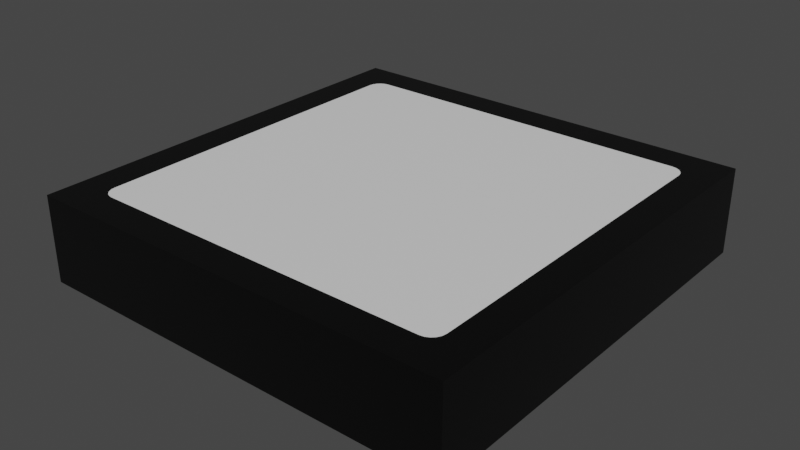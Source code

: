 # Source: Road_Tile.blend  (saved by Blender 2.91.10; exported with 4.5.12 LTS)
import bpy
from mathutils import Matrix  # noqa: F401  (used for matrix-valued properties, if any)

bpy.ops.wm.read_factory_settings(use_empty=True)
scene = bpy.context.scene
scene.name = 'Scene'

# ---- collections
col_collection = bpy.data.collections.new('Collection'); scene.collection.children.link(col_collection)

# ---- materials (node trees are filled in below, after node groups)
mat_grey = bpy.data.materials.new('Grey')
mat_grey.use_transparent_shadow = False
mat_road = bpy.data.materials.new('Road')
mat_road.alpha_threshold = 0.0
mat_road.use_transparent_shadow = False
mat_road.diffuse_color = (0.0, 0.0, 0.0, 1.0)
mat_road.line_color = (0.0, 0.0, 0.0, 1.0)

# ---- material node trees
mat_grey.use_nodes = True; mat_grey.node_tree.nodes.clear()
_N = mat_grey.node_tree.nodes; _L = mat_grey.node_tree.links
n0 = _N.new('ShaderNodeBsdfPrincipled'); n0.name = 'Principled BSDF'; n0.location = (10, 300)
n0.distribution = 'GGX'
n0.subsurface_method = 'BURLEY'
n0.inputs[3].default_value = 1.45
n0.inputs[27].default_value = (0.0, 0.0, 0.0, 1.0)
n0.inputs[28].default_value = 1.0
n1 = _N.new('ShaderNodeOutputMaterial'); n1.name = 'Material Output'; n1.location = (300, 300)
_L.new(n0.outputs[0], n1.inputs[0])
n1.is_active_output = True
mat_road.use_nodes = True; mat_road.node_tree.nodes.clear()
_N = mat_road.node_tree.nodes; _L = mat_road.node_tree.links
n0 = _N.new('ShaderNodeOutputMaterial'); n0.name = 'Material Output'; n0.location = (300, 300)
n1 = _N.new('ShaderNodeBsdfPrincipled'); n1.name = 'Principled BSDF'; n1.location = (10, 300)
n1.distribution = 'GGX'
n1.subsurface_method = 'BURLEY'
n1.inputs[0].default_value = (0.0, 0.0, 0.0, 1.0)
n1.inputs[2].default_value = 0.4
n1.inputs[3].default_value = 1.45
n1.inputs[27].default_value = (0.0, 0.0, 0.0, 1.0)
n1.inputs[28].default_value = 1.0
_L.new(n1.outputs[0], n0.inputs[0])
n0.is_active_output = True

# ---- world
world_world = bpy.data.worlds.new('World'); scene.world = world_world
world_world.use_nodes = True; world_world.node_tree.nodes.clear()
_N = world_world.node_tree.nodes; _L = world_world.node_tree.links
n0 = _N.new('ShaderNodeOutputWorld'); n0.name = 'World Output'; n0.location = (300, 300)
n1 = _N.new('ShaderNodeBackground'); n1.name = 'Background'; n1.location = (10, 300)
n1.inputs[0].default_value = (0.05088, 0.05088, 0.05088, 1.0)
_L.new(n1.outputs[0], n0.inputs[0])
n0.is_active_output = True
world_world.color = (0.05088, 0.05088, 0.05088)
world_world.use_sun_shadow = False
world_world.sun_shadow_jitter_overblur = 0.0

# ---- meshes
me_cube_005 = bpy.data.meshes.new('Cube.005')
me_cube_005.from_pydata([(15.27, 15.27, -5.704), (15.27, 15.27, 0.4077), (-15.27, 15.27, -5.704), (-15.27, 15.27, 0.4077), (15.27, -15.27, -5.704), (15.27, -15.27, 0.4077), (-15.27, -15.27, -5.704), (-15.27, -15.27, 0.4077), (14.02, -14.02, 0.4077), (13.53, -12.57, 0.4077), (12.57, -13.53, 0.4077), (13.49, -12.87, 0.4077), (13.35, -13.14, 0.4077), (13.14, -13.35, 0.4077), (12.87, -13.49, 0.4077), (12.29, -12.91, 0.407), (11.99, -12.96, 0.407), (12.56, -12.77, 0.407), (12.77, -12.56, 0.407), (12.91, -12.29, 0.407), (12.96, -11.99, 0.407), (12.96, 11.99, 0.407), (12.91, 12.29, 0.407), (13.53, 12.57, 0.4077), (13.49, 12.87, 0.4077), (14.02, 14.02, 0.4077), (12.57, 13.53, 0.4077), (12.87, 13.49, 0.4077), (13.14, 13.35, 0.4077), (13.35, 13.14, 0.4077), (12.77, 12.56, 0.407), (12.56, 12.77, 0.407), (12.29, 12.91, 0.407), (11.99, 12.96, 0.407), (-11.99, 12.96, 0.407), (-12.29, 12.91, 0.407), (-12.57, 13.53, 0.4077), (-12.87, 13.49, 0.4077), (-14.02, 14.02, 0.4077), (-13.53, 12.57, 0.4077), (-13.49, 12.87, 0.4077), (-13.35, 13.14, 0.4077), (-13.14, 13.35, 0.4077), (-12.56, 12.77, 0.407), (-12.77, 12.56, 0.407), (-12.91, 12.29, 0.407), (-12.96, 11.99, 0.407), (-12.96, -11.99, 0.407), (-12.91, -12.29, 0.407), (-13.53, -12.57, 0.4077), (-13.49, -12.87, 0.4077), (-14.02, -14.02, 0.4077), (-12.57, -13.53, 0.4077), (-12.87, -13.49, 0.4077), (-13.14, -13.35, 0.4077), (-13.35, -13.14, 0.4077), (-12.77, -12.56, 0.407), (-12.56, -12.77, 0.407), (-12.29, -12.91, 0.407), (-11.99, -12.96, 0.407)], [], [(9, 11, 8), (14, 10, 8), (11, 12, 8), (12, 13, 8), (13, 14, 8), (15, 14, 13, 17), (16, 10, 14, 15), (21, 22, 30, 31, 32, 33, 34, 35, 43, 44, 45, 46, 47, 48, 56, 57, 58, 59, 16, 15, 17, 18, 19, 20), (17, 13, 12, 18), (18, 12, 11, 19), (19, 11, 9, 20), (21, 20, 9, 23), (21, 23, 24, 22), (24, 23, 25), (26, 27, 25), (27, 28, 25), (28, 29, 25), (29, 24, 25), (30, 29, 28, 31), (22, 24, 29, 30), (31, 28, 27, 32), (32, 27, 26, 33), (34, 33, 26, 36), (34, 36, 37, 35), (37, 36, 38), (39, 40, 38), (40, 41, 38), (41, 42, 38), (42, 37, 38), (43, 42, 41, 44), (35, 37, 42, 43), (44, 41, 40, 45), (45, 40, 39, 46), (47, 46, 39, 49), (50, 48, 47, 49), (50, 49, 51), (52, 53, 51), (53, 54, 51), (54, 55, 51), (55, 50, 51), (54, 57, 56, 55), (55, 56, 48, 50), (53, 58, 57, 54), (52, 59, 58, 53), (16, 59, 52, 10), (52, 51, 7, 5, 8, 10), (39, 38, 3, 7, 51, 49), (9, 8, 5, 1, 25, 23), (25, 1, 3, 38, 36, 26), (2, 0, 4, 6), (7, 3, 2, 6), (3, 1, 0, 2), (1, 5, 4, 0), (5, 7, 6, 4)])
me_cube_005.polygons.foreach_set('material_index', [1, 1, 1, 1, 1, 1, 1, 0, 1, 1, 1, 1, 1, 1, 1, 1, 1, 1, 1, 1, 1, 1, 1, 1, 1, 1, 1, 1, 1, 1, 1, 1, 1, 1, 1, 1, 1, 1, 1, 1, 1, 1, 1, 1, 1, 1, 1, 1, 1, 1, 1, 1, 1, 1])
_uv = me_cube_005.uv_layers.new(name='UVMap')
_uv.uv.foreach_set('vector', [0.4716, 0.4558, 0.4708, 0.4607, 0.4795, 0.4795, 0.4607, 0.4708, 0.4558, 0.4716, 0.4795, 0.4795, 0.4708, 0.4607, 0.4686, 0.4651, 0.4795, 0.4795, 0.4686, 0.4651, 0.4651, 0.4686, 0.4795, 0.4795, 0.4651, 0.4686, 0.4607, 0.4708, 0.4795, 0.4795, 0.4512, 0.4614, 0.4607, 0.4708, 0.4651, 0.4686, 0.4557, 0.4591, 0.4464, 0.4622, 0.4558, 0.4716, 0.4607, 0.4708, 0.4512, 0.4614, 0.4622, 0.05364, 0.4614, 0.04875, 0.4591, 0.04435, 0.4557, 0.04085, 0.4512, 0.03861, 0.4464, 0.03783, 0.05364, 0.03783, 0.04875, 0.03861, 0.04435, 0.04085, 0.04085, 0.04435, 0.03861, 0.04875, 0.03783, 0.05364, 0.03783, 0.4464, 0.03861, 0.4512, 0.04085, 0.4557, 0.04435, 0.4591, 0.04875, 0.4614, 0.05364, 0.4622, 0.4464, 0.4622, 0.4512, 0.4614, 0.4557, 0.4591, 0.4591, 0.4557, 0.4614, 0.4512, 0.4622, 0.4464, 0.4557, 0.4591, 0.4651, 0.4686, 0.4686, 0.4651, 0.4591, 0.4557, 0.4591, 0.4557, 0.4686, 0.4651, 0.4708, 0.4607, 0.4614, 0.4512, 0.4614, 0.4512, 0.4708, 0.4607, 0.4716, 0.4558, 0.4622, 0.4464, 0.4622, 0.05364, 0.4622, 0.4464, 0.4716, 0.4558, 0.4716, 0.04418, 0.4622, 0.05364, 0.4716, 0.04418, 0.4708, 0.0393, 0.4614, 0.04875, 0.4708, 0.0393, 0.4716, 0.04418, 0.4795, 0.02048, 0.4558, 0.02838, 0.4607, 0.02915, 0.4795, 0.02048, 0.4607, 0.02915, 0.4651, 0.03139, 0.4795, 0.02048, 0.4651, 0.03139, 0.4686, 0.03489, 0.4795, 0.02048, 0.4686, 0.03489, 0.4708, 0.0393, 0.4795, 0.02048, 0.4591, 0.04435, 0.4686, 0.03489, 0.4651, 0.03139, 0.4557, 0.04085, 0.4614, 0.04875, 0.4708, 0.0393, 0.4686, 0.03489, 0.4591, 0.04435, 0.4557, 0.04085, 0.4651, 0.03139, 0.4607, 0.02915, 0.4512, 0.03861, 0.4512, 0.03861, 0.4607, 0.02915, 0.4558, 0.02838, 0.4464, 0.03783, 0.05364, 0.03783, 0.4464, 0.03783, 0.4558, 0.02838, 0.04418, 0.02838, 0.05364, 0.03783, 0.04418, 0.02838, 0.0393, 0.02915, 0.04875, 0.03861, 0.0393, 0.02915, 0.04418, 0.02838, 0.02048, 0.02048, 0.02838, 0.04418, 0.02915, 0.0393, 0.02048, 0.02048, 0.02915, 0.0393, 0.03139, 0.03489, 0.02048, 0.02048, 0.03139, 0.03489, 0.03489, 0.03139, 0.02048, 0.02048, 0.03489, 0.03139, 0.0393, 0.02915, 0.02048, 0.02048, 0.04435, 0.04085, 0.03489, 0.03139, 0.03139, 0.03489, 0.04085, 0.04435, 0.04875, 0.03861, 0.0393, 0.02915, 0.03489, 0.03139, 0.04435, 0.04085, 0.04085, 0.04435, 0.03139, 0.03489, 0.02915, 0.0393, 0.03861, 0.04875, 0.03861, 0.04875, 0.02915, 0.0393, 0.02838, 0.04418, 0.03783, 0.05364, 0.03783, 0.4464, 0.03783, 0.05364, 0.02838, 0.04418, 0.02838, 0.4558, 0.02915, 0.4607, 0.03861, 0.4512, 0.03783, 0.4464, 0.02838, 0.4558, 0.02915, 0.4607, 0.02838, 0.4558, 0.02048, 0.4795, 0.04418, 0.4716, 0.0393, 0.4708, 0.02048, 0.4795, 0.0393, 0.4708, 0.03489, 0.4686, 0.02048, 0.4795, 0.03489, 0.4686, 0.03139, 0.4651, 0.02048, 0.4795, 0.03139, 0.4651, 0.02915, 0.4607, 0.02048, 0.4795, 0.03489, 0.4686, 0.04435, 0.4591, 0.04085, 0.4557, 0.03139, 0.4651, 0.03139, 0.4651, 0.04085, 0.4557, 0.03861, 0.4512, 0.02915, 0.4607, 0.0393, 0.4708, 0.04875, 0.4614, 0.04435, 0.4591, 0.03489, 0.4686, 0.04418, 0.4716, 0.05364, 0.4622, 0.04875, 0.4614, 0.0393, 0.4708, 0.4464, 0.4622, 0.05364, 0.4622, 0.04418, 0.4716, 0.4558, 0.4716, 0.04418, 0.4716, 0.02048, 0.4795, 0.0, 0.5, 0.5, 0.5, 0.4795, 0.4795, 0.4558, 0.4716, 0.02838, 0.04418, 0.02048, 0.02048, 0.0, 0.0, 0.0, 0.5, 0.02048, 0.4795, 0.02838, 0.4558, 0.4716, 0.4558, 0.4795, 0.4795, 0.5, 0.5, 0.5, 0.0, 0.4795, 0.02048, 0.4716, 0.04418, 0.4795, 0.02048, 0.5, 0.0, 0.0, 0.0, 0.02048, 0.02048, 0.04418, 0.02838, 0.4558, 0.02838, 0.5, 0.5, 0.0, 0.5, 0.0, 1.0, 0.5, 1.0, 0.6001, 0.5, 0.6001, 0.0, 0.5, 0.0, 0.5, 0.5, 0.7002, 0.5, 0.7002, 0.0, 0.6001, 0.0, 0.6001, 0.5, 0.8003, 0.5, 0.8003, 0.0, 0.7002, 0.0, 0.7002, 0.5, 0.9003, 0.5, 0.9003, 0.0, 0.8003, 0.0, 0.8003, 0.5])
me_cube_005.materials.append(mat_grey)
me_cube_005.materials.append(mat_road)
me_cube_005.use_remesh_fix_poles = True
me_cube_005.use_remesh_preserve_attributes = False
me_cube_005.use_mirror_vertex_groups = False
me_cube_005.update()

# ---- objects
ob_road = bpy.data.objects.new('Road', me_cube_005)

# ---- transforms, parenting, visibility, modifiers, constraints
ob_road.location = (0.0, 0.0, 0.0)
ob_road.lineart.crease_threshold = 0.0

# ---- collection membership
col_collection.objects.link(ob_road)

# ---- scene / render settings (as saved in the file)
scene.frame_start = 1; scene.frame_end = 250; scene.frame_set(26)
scene.render.engine = 'BLENDER_EEVEE_NEXT'
scene.cycles.use_denoising = False
scene.cycles.samples = 128
scene.cycles.sampling_pattern = 'TABULATED_SOBOL'
scene.cycles.use_adaptive_sampling = False
scene.cycles.use_light_tree = False
scene.view_settings.view_transform = 'Filmic'
bpy.context.view_layer.update()

# ---- added for rendering (the .blend has no active camera and no usable light): camera, sun
cam_auto = bpy.data.cameras.new('AutoCamera')
cam_auto.lens = 50.0
cam_auto.sensor_width = 36.0
cam_auto.clip_end = 1000.0
ob_auto_camera = bpy.data.objects.new('AutoCamera', cam_auto)
scene.collection.objects.link(ob_auto_camera)
ob_auto_camera.location = (40.3488, -48.4185, 29.6309)
ob_auto_camera.rotation_euler = (1.09748, -7.21219e-08, 0.694738)
scene.camera = ob_auto_camera
light_auto_sun = bpy.data.lights.new('AutoSun', 'SUN')
light_auto_sun.energy = 3.0
light_auto_sun.angle = 0.0523599
ob_auto_sun = bpy.data.objects.new('AutoSun', light_auto_sun)
scene.collection.objects.link(ob_auto_sun)
ob_auto_sun.rotation_euler = (0.872665, 0.174533, 0.523599)
bpy.context.view_layer.update()
